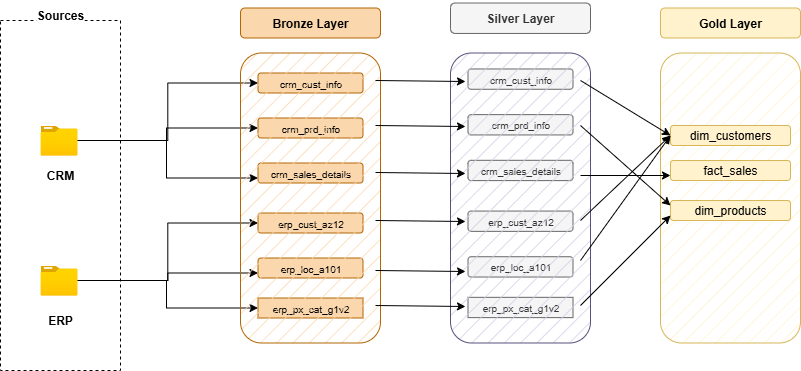

The diagram above was exported from draw.io. Its source (the exported page's mxGraphModel, read from the mxfile embedded in the PNG):
<mxGraphModel dx="1892" dy="535" grid="1" gridSize="10" guides="1" tooltips="1" connect="1" arrows="1" fold="1" page="1" pageScale="1" pageWidth="850" pageHeight="1100" math="0" shadow="0">
  <root>
    <mxCell id="0" />
    <mxCell id="1" parent="0" />
    <mxCell id="fzKLKlra3qpR3ecfPs2h-1" value="" style="rounded=0;whiteSpace=wrap;html=1;fillStyle=auto;gradientColor=none;gradientDirection=radial;dashed=1;" parent="1" vertex="1">
      <mxGeometry x="-40" y="170" width="120" height="350" as="geometry" />
    </mxCell>
    <mxCell id="fzKLKlra3qpR3ecfPs2h-8" value="Sources" style="text;html=1;align=center;verticalAlign=middle;whiteSpace=wrap;rounded=0;fontStyle=1;labelBackgroundColor=default;" parent="1" vertex="1">
      <mxGeometry x="-30" y="150" width="100" height="30" as="geometry" />
    </mxCell>
    <mxCell id="fzKLKlra3qpR3ecfPs2h-39" style="edgeStyle=orthogonalEdgeStyle;rounded=0;orthogonalLoop=1;jettySize=auto;html=1;entryX=0;entryY=0.75;entryDx=0;entryDy=0;" parent="1" source="fzKLKlra3qpR3ecfPs2h-9" target="fzKLKlra3qpR3ecfPs2h-15" edge="1">
      <mxGeometry relative="1" as="geometry">
        <Array as="points">
          <mxPoint x="19" y="290" />
          <mxPoint x="126" y="290" />
          <mxPoint x="126" y="335" />
        </Array>
      </mxGeometry>
    </mxCell>
    <mxCell id="fzKLKlra3qpR3ecfPs2h-41" style="edgeStyle=orthogonalEdgeStyle;rounded=0;orthogonalLoop=1;jettySize=auto;html=1;entryX=0;entryY=0.5;entryDx=0;entryDy=0;" parent="1" source="fzKLKlra3qpR3ecfPs2h-9" target="fzKLKlra3qpR3ecfPs2h-16" edge="1">
      <mxGeometry relative="1" as="geometry">
        <Array as="points">
          <mxPoint x="19" y="290" />
          <mxPoint x="126" y="290" />
          <mxPoint x="126" y="285" />
        </Array>
      </mxGeometry>
    </mxCell>
    <mxCell id="fzKLKlra3qpR3ecfPs2h-54" style="edgeStyle=orthogonalEdgeStyle;rounded=0;orthogonalLoop=1;jettySize=auto;html=1;entryX=0;entryY=0.5;entryDx=0;entryDy=0;" parent="1" source="fzKLKlra3qpR3ecfPs2h-9" target="fzKLKlra3qpR3ecfPs2h-14" edge="1">
      <mxGeometry relative="1" as="geometry" />
    </mxCell>
    <mxCell id="fzKLKlra3qpR3ecfPs2h-9" value="" style="image;aspect=fixed;html=1;points=[];align=center;fontSize=12;image=img/lib/azure2/general/Folder_Blank.svg;" parent="1" vertex="1">
      <mxGeometry x="-4.440892098500626e-16" y="275" width="36.96" height="30" as="geometry" />
    </mxCell>
    <mxCell id="fzKLKlra3qpR3ecfPs2h-45" style="edgeStyle=orthogonalEdgeStyle;rounded=0;orthogonalLoop=1;jettySize=auto;html=1;entryX=0;entryY=0.5;entryDx=0;entryDy=0;" parent="1" source="fzKLKlra3qpR3ecfPs2h-10" target="fzKLKlra3qpR3ecfPs2h-17" edge="1">
      <mxGeometry relative="1" as="geometry" />
    </mxCell>
    <mxCell id="fzKLKlra3qpR3ecfPs2h-46" style="edgeStyle=orthogonalEdgeStyle;rounded=0;orthogonalLoop=1;jettySize=auto;html=1;entryX=0;entryY=0.75;entryDx=0;entryDy=0;" parent="1" source="fzKLKlra3qpR3ecfPs2h-10" target="fzKLKlra3qpR3ecfPs2h-19" edge="1">
      <mxGeometry relative="1" as="geometry" />
    </mxCell>
    <mxCell id="fzKLKlra3qpR3ecfPs2h-47" style="edgeStyle=orthogonalEdgeStyle;rounded=0;orthogonalLoop=1;jettySize=auto;html=1;entryX=0;entryY=0.5;entryDx=0;entryDy=0;" parent="1" source="fzKLKlra3qpR3ecfPs2h-10" target="fzKLKlra3qpR3ecfPs2h-18" edge="1">
      <mxGeometry relative="1" as="geometry">
        <Array as="points">
          <mxPoint x="19" y="430" />
          <mxPoint x="126" y="430" />
          <mxPoint x="126" y="465" />
        </Array>
      </mxGeometry>
    </mxCell>
    <mxCell id="fzKLKlra3qpR3ecfPs2h-10" value="" style="image;aspect=fixed;html=1;points=[];align=center;fontSize=12;image=img/lib/azure2/general/Folder_Blank.svg;" parent="1" vertex="1">
      <mxGeometry y="415" width="36.96" height="30" as="geometry" />
    </mxCell>
    <mxCell id="fzKLKlra3qpR3ecfPs2h-11" value="&lt;b&gt;CRM&lt;/b&gt;" style="text;html=1;align=center;verticalAlign=middle;whiteSpace=wrap;rounded=0;" parent="1" vertex="1">
      <mxGeometry x="-9.999999999999982" y="310" width="60" height="30" as="geometry" />
    </mxCell>
    <mxCell id="fzKLKlra3qpR3ecfPs2h-12" value="&lt;b&gt;ERP&lt;/b&gt;" style="text;html=1;align=center;verticalAlign=middle;whiteSpace=wrap;rounded=0;" parent="1" vertex="1">
      <mxGeometry x="-10" y="455" width="60" height="30" as="geometry" />
    </mxCell>
    <mxCell id="TXqN8KbueHtySis7k95d-1" value="" style="group" parent="1" connectable="0" vertex="1">
      <mxGeometry x="200" y="157.5" width="140" height="335" as="geometry" />
    </mxCell>
    <mxCell id="fzKLKlra3qpR3ecfPs2h-14" value="&lt;span&gt;crm_cust_info&lt;/span&gt;" style="rounded=1;whiteSpace=wrap;html=1;fillColor=#fad7ac;strokeColor=#b46504;fillStyle=auto;fontSize=10;fontStyle=0" parent="TXqN8KbueHtySis7k95d-1" vertex="1">
      <mxGeometry x="17.5" y="65" width="105" height="20" as="geometry" />
    </mxCell>
    <mxCell id="fzKLKlra3qpR3ecfPs2h-15" value="&lt;span&gt;crm_sales_details&lt;/span&gt;" style="rounded=1;whiteSpace=wrap;html=1;fillColor=#fad7ac;strokeColor=#b46504;fillStyle=auto;fontStyle=0;fontSize=10;" parent="TXqN8KbueHtySis7k95d-1" vertex="1">
      <mxGeometry x="17.5" y="155" width="105" height="20" as="geometry" />
    </mxCell>
    <mxCell id="fzKLKlra3qpR3ecfPs2h-16" value="&lt;span&gt;crm_prd_info&lt;/span&gt;" style="rounded=1;whiteSpace=wrap;html=1;fillColor=#fad7ac;strokeColor=#b46504;fillStyle=auto;fontStyle=0;fontSize=10;" parent="TXqN8KbueHtySis7k95d-1" vertex="1">
      <mxGeometry x="17.5" y="110" width="105" height="20" as="geometry" />
    </mxCell>
    <mxCell id="fzKLKlra3qpR3ecfPs2h-17" value="erp_cust_az12" style="rounded=1;whiteSpace=wrap;html=1;fillColor=#fad7ac;strokeColor=#b46504;fillStyle=auto;fontSize=10;fontStyle=0" parent="TXqN8KbueHtySis7k95d-1" vertex="1">
      <mxGeometry x="17.5" y="205" width="105" height="20" as="geometry" />
    </mxCell>
    <mxCell id="fzKLKlra3qpR3ecfPs2h-6" value="&lt;b&gt;Bronze Layer&lt;/b&gt;" style="rounded=1;whiteSpace=wrap;html=1;fillColor=#fad7ac;strokeColor=#b46504;fillStyle=auto;" parent="TXqN8KbueHtySis7k95d-1" vertex="1">
      <mxGeometry width="140" height="30" as="geometry" />
    </mxCell>
    <mxCell id="fzKLKlra3qpR3ecfPs2h-19" value="erp_loc_a101" style="rounded=1;whiteSpace=wrap;html=1;fillColor=#fad7ac;strokeColor=#b46504;fillStyle=auto;fontStyle=0;fontSize=10;" parent="TXqN8KbueHtySis7k95d-1" vertex="1">
      <mxGeometry x="17.5" y="250" width="105" height="20" as="geometry" />
    </mxCell>
    <mxCell id="fzKLKlra3qpR3ecfPs2h-18" value="erp_px_cat_g1v2" style="rounded=1;whiteSpace=wrap;html=1;fillColor=#fad7ac;strokeColor=#b46504;fillStyle=auto;fontStyle=0;fontSize=10;arcSize=0;" parent="TXqN8KbueHtySis7k95d-1" vertex="1">
      <mxGeometry x="17.5" y="290" width="105" height="20" as="geometry" />
    </mxCell>
    <mxCell id="fzKLKlra3qpR3ecfPs2h-30" value="" style="rounded=1;whiteSpace=wrap;html=1;fillColor=#fad7ac;strokeColor=#b46504;fillStyle=hatch;" parent="TXqN8KbueHtySis7k95d-1" vertex="1">
      <mxGeometry y="45" width="140" height="290" as="geometry" />
    </mxCell>
    <mxCell id="TXqN8KbueHtySis7k95d-2" value="" style="group;fillColor=none;strokeColor=none;fontColor=#333333;" parent="1" connectable="0" vertex="1">
      <mxGeometry x="410" y="152.5" width="140" height="340" as="geometry" />
    </mxCell>
    <mxCell id="TXqN8KbueHtySis7k95d-3" value="&lt;span&gt;crm_cust_info&lt;/span&gt;" style="rounded=1;whiteSpace=wrap;html=1;fillColor=#f5f5f5;strokeColor=#666666;fillStyle=auto;fontSize=10;fontStyle=0;fontColor=#333333;" parent="TXqN8KbueHtySis7k95d-2" vertex="1">
      <mxGeometry x="17.5" y="65.97014925373135" width="105" height="20.29850746268657" as="geometry" />
    </mxCell>
    <mxCell id="TXqN8KbueHtySis7k95d-4" value="&lt;span&gt;crm_sales_details&lt;/span&gt;" style="rounded=1;whiteSpace=wrap;html=1;fillColor=#f5f5f5;strokeColor=#666666;fillStyle=auto;fontStyle=0;fontSize=10;fontColor=#333333;" parent="TXqN8KbueHtySis7k95d-2" vertex="1">
      <mxGeometry x="17.5" y="157.3134328358209" width="105" height="20.29850746268657" as="geometry" />
    </mxCell>
    <mxCell id="TXqN8KbueHtySis7k95d-5" value="&lt;span&gt;crm_prd_info&lt;/span&gt;" style="rounded=1;whiteSpace=wrap;html=1;fillColor=#f5f5f5;strokeColor=#666666;fillStyle=auto;fontStyle=0;fontSize=10;fontColor=#333333;" parent="TXqN8KbueHtySis7k95d-2" vertex="1">
      <mxGeometry x="17.5" y="111.64179104477613" width="105" height="20.29850746268657" as="geometry" />
    </mxCell>
    <mxCell id="TXqN8KbueHtySis7k95d-6" value="erp_cust_az12" style="rounded=1;whiteSpace=wrap;html=1;fillColor=#f5f5f5;strokeColor=#666666;fillStyle=auto;fontSize=10;fontStyle=0;fontColor=#333333;" parent="TXqN8KbueHtySis7k95d-2" vertex="1">
      <mxGeometry x="17.5" y="208.05970149253733" width="105" height="20.29850746268657" as="geometry" />
    </mxCell>
    <mxCell id="TXqN8KbueHtySis7k95d-7" value="&lt;b&gt;Silver Layer&lt;/b&gt;" style="rounded=1;whiteSpace=wrap;html=1;fillColor=#f5f5f5;strokeColor=#666666;fillStyle=auto;fontColor=#333333;" parent="TXqN8KbueHtySis7k95d-2" vertex="1">
      <mxGeometry width="140" height="30.447761194029848" as="geometry" />
    </mxCell>
    <mxCell id="TXqN8KbueHtySis7k95d-8" value="erp_loc_a101" style="rounded=1;whiteSpace=wrap;html=1;fillColor=#f5f5f5;strokeColor=#666666;fillStyle=auto;fontStyle=0;fontSize=10;fontColor=#333333;" parent="TXqN8KbueHtySis7k95d-2" vertex="1">
      <mxGeometry x="17.5" y="253.7313432835821" width="105" height="20.29850746268657" as="geometry" />
    </mxCell>
    <mxCell id="TXqN8KbueHtySis7k95d-9" value="erp_px_cat_g1v2" style="rounded=1;whiteSpace=wrap;html=1;fillColor=#f5f5f5;strokeColor=#666666;fillStyle=auto;fontStyle=0;fontSize=10;arcSize=0;fontColor=#333333;" parent="TXqN8KbueHtySis7k95d-2" vertex="1">
      <mxGeometry x="17.5" y="294.32835820895525" width="105" height="20.29850746268657" as="geometry" />
    </mxCell>
    <mxCell id="TXqN8KbueHtySis7k95d-10" value="" style="rounded=1;whiteSpace=wrap;html=1;fillColor=#d0cee2;strokeColor=#56517e;fillStyle=hatch;" parent="TXqN8KbueHtySis7k95d-2" vertex="1">
      <mxGeometry y="50" width="140" height="289.99999999999994" as="geometry" />
    </mxCell>
    <mxCell id="TXqN8KbueHtySis7k95d-12" value="" style="endArrow=classic;html=1;rounded=0;" parent="1" edge="1">
      <mxGeometry width="50" height="50" relative="1" as="geometry">
        <mxPoint x="335" y="230" as="sourcePoint" />
        <mxPoint x="425" y="231" as="targetPoint" />
        <Array as="points" />
      </mxGeometry>
    </mxCell>
    <mxCell id="TXqN8KbueHtySis7k95d-15" value="" style="endArrow=classic;html=1;rounded=0;" parent="1" edge="1">
      <mxGeometry width="50" height="50" relative="1" as="geometry">
        <mxPoint x="335" y="275" as="sourcePoint" />
        <mxPoint x="425" y="276" as="targetPoint" />
        <Array as="points" />
      </mxGeometry>
    </mxCell>
    <mxCell id="TXqN8KbueHtySis7k95d-16" value="" style="endArrow=classic;html=1;rounded=0;" parent="1" edge="1">
      <mxGeometry width="50" height="50" relative="1" as="geometry">
        <mxPoint x="335" y="322" as="sourcePoint" />
        <mxPoint x="425" y="323" as="targetPoint" />
        <Array as="points" />
      </mxGeometry>
    </mxCell>
    <mxCell id="TXqN8KbueHtySis7k95d-18" value="" style="endArrow=classic;html=1;rounded=0;" parent="1" edge="1">
      <mxGeometry width="50" height="50" relative="1" as="geometry">
        <mxPoint x="335" y="370" as="sourcePoint" />
        <mxPoint x="425" y="371" as="targetPoint" />
        <Array as="points" />
      </mxGeometry>
    </mxCell>
    <mxCell id="TXqN8KbueHtySis7k95d-19" value="" style="endArrow=classic;html=1;rounded=0;" parent="1" edge="1">
      <mxGeometry width="50" height="50" relative="1" as="geometry">
        <mxPoint x="335" y="420" as="sourcePoint" />
        <mxPoint x="425" y="421" as="targetPoint" />
        <Array as="points" />
      </mxGeometry>
    </mxCell>
    <mxCell id="TXqN8KbueHtySis7k95d-20" value="" style="endArrow=classic;html=1;rounded=0;" parent="1" edge="1">
      <mxGeometry width="50" height="50" relative="1" as="geometry">
        <mxPoint x="335" y="455" as="sourcePoint" />
        <mxPoint x="425" y="456" as="targetPoint" />
        <Array as="points" />
      </mxGeometry>
    </mxCell>
    <mxCell id="MPlJCi9I3x3LAghMe9MV-1" value="&lt;b&gt;Gold Layer&lt;/b&gt;" style="rounded=1;whiteSpace=wrap;html=1;fillColor=#fff2cc;strokeColor=#d6b656;fillStyle=auto;" parent="1" vertex="1">
      <mxGeometry x="620" y="157.5" width="140" height="30" as="geometry" />
    </mxCell>
    <mxCell id="MPlJCi9I3x3LAghMe9MV-2" value="" style="rounded=1;whiteSpace=wrap;html=1;fillColor=#fff2cc;strokeColor=#d6b656;fillStyle=hatch;" parent="1" vertex="1">
      <mxGeometry x="620" y="202.5" width="140" height="290" as="geometry" />
    </mxCell>
    <mxCell id="MPlJCi9I3x3LAghMe9MV-4" value="dim_customers" style="rounded=1;whiteSpace=wrap;html=1;fillColor=#fff2cc;strokeColor=#d6b656;" parent="1" vertex="1">
      <mxGeometry x="630" y="275" width="120" height="20" as="geometry" />
    </mxCell>
    <mxCell id="MPlJCi9I3x3LAghMe9MV-5" value="dim_products" style="rounded=1;whiteSpace=wrap;html=1;fillColor=#fff2cc;strokeColor=#d6b656;" parent="1" vertex="1">
      <mxGeometry x="630" y="350" width="120" height="20" as="geometry" />
    </mxCell>
    <mxCell id="MPlJCi9I3x3LAghMe9MV-6" value="fact_sales" style="rounded=1;whiteSpace=wrap;html=1;fillColor=#fff2cc;strokeColor=#d6b656;" parent="1" vertex="1">
      <mxGeometry x="630" y="310" width="120" height="20" as="geometry" />
    </mxCell>
    <mxCell id="MPlJCi9I3x3LAghMe9MV-9" value="" style="endArrow=classic;html=1;rounded=0;entryX=0;entryY=0.75;entryDx=0;entryDy=0;" parent="1" target="MPlJCi9I3x3LAghMe9MV-6" edge="1">
      <mxGeometry width="50" height="50" relative="1" as="geometry">
        <mxPoint x="540" y="325" as="sourcePoint" />
        <mxPoint x="590" y="275" as="targetPoint" />
      </mxGeometry>
    </mxCell>
    <mxCell id="MPlJCi9I3x3LAghMe9MV-11" value="" style="endArrow=classic;html=1;rounded=0;entryX=0;entryY=0.5;entryDx=0;entryDy=0;" parent="1" target="MPlJCi9I3x3LAghMe9MV-4" edge="1">
      <mxGeometry width="50" height="50" relative="1" as="geometry">
        <mxPoint x="540" y="230" as="sourcePoint" />
        <mxPoint x="590" y="180" as="targetPoint" />
      </mxGeometry>
    </mxCell>
    <mxCell id="MPlJCi9I3x3LAghMe9MV-13" value="" style="edgeStyle=none;orthogonalLoop=1;jettySize=auto;html=1;rounded=0;entryX=0;entryY=0.5;entryDx=0;entryDy=0;" parent="1" target="MPlJCi9I3x3LAghMe9MV-4" edge="1">
      <mxGeometry width="100" relative="1" as="geometry">
        <mxPoint x="540" y="370" as="sourcePoint" />
        <mxPoint x="600" y="370" as="targetPoint" />
        <Array as="points" />
      </mxGeometry>
    </mxCell>
    <mxCell id="MPlJCi9I3x3LAghMe9MV-14" value="" style="endArrow=classic;html=1;rounded=0;entryX=0;entryY=0.25;entryDx=0;entryDy=0;" parent="1" target="MPlJCi9I3x3LAghMe9MV-5" edge="1">
      <mxGeometry width="50" height="50" relative="1" as="geometry">
        <mxPoint x="540" y="275" as="sourcePoint" />
        <mxPoint x="590" y="225" as="targetPoint" />
      </mxGeometry>
    </mxCell>
    <mxCell id="MPlJCi9I3x3LAghMe9MV-15" value="" style="endArrow=classic;html=1;rounded=0;entryX=0;entryY=0.5;entryDx=0;entryDy=0;" parent="1" target="MPlJCi9I3x3LAghMe9MV-4" edge="1">
      <mxGeometry width="50" height="50" relative="1" as="geometry">
        <mxPoint x="540" y="410" as="sourcePoint" />
        <mxPoint x="580" y="360" as="targetPoint" />
      </mxGeometry>
    </mxCell>
    <mxCell id="MPlJCi9I3x3LAghMe9MV-16" value="" style="endArrow=classic;html=1;rounded=0;entryX=0;entryY=0.75;entryDx=0;entryDy=0;" parent="1" target="MPlJCi9I3x3LAghMe9MV-5" edge="1">
      <mxGeometry width="50" height="50" relative="1" as="geometry">
        <mxPoint x="540" y="455" as="sourcePoint" />
        <mxPoint x="590" y="405" as="targetPoint" />
      </mxGeometry>
    </mxCell>
  </root>
</mxGraphModel>